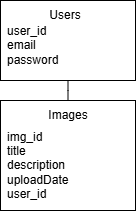

The diagram above was exported from draw.io. Its source (the exported page's mxGraphModel, read from the mxfile embedded in the PNG):
<mxGraphModel dx="570" dy="297" grid="1" gridSize="10" guides="1" tooltips="1" connect="1" arrows="1" fold="1" page="1" pageScale="1" pageWidth="827" pageHeight="1169" math="0" shadow="0">
  <root>
    <mxCell id="0" />
    <mxCell id="1" parent="0" />
    <mxCell id="FGcV8g4-qf6X3fBg7K0d-3" edge="1" parent="1" source="VwNYGRIrzMVR7go6CWwp-1" style="edgeStyle=orthogonalEdgeStyle;rounded=0;orthogonalLoop=1;jettySize=auto;html=1;exitX=0.5;exitY=1;exitDx=0;exitDy=0;endArrow=none;endFill=0;entryX=0.5;entryY=0;entryDx=0;entryDy=0;" target="FGcV8g4-qf6X3fBg7K0d-5">
      <mxGeometry relative="1" as="geometry">
        <Array as="points">
          <mxPoint x="453" y="440" />
          <mxPoint x="453" y="440" />
        </Array>
        <mxPoint x="447.5200000000001" y="440" as="targetPoint" />
      </mxGeometry>
    </mxCell>
    <mxCell id="VwNYGRIrzMVR7go6CWwp-1" parent="1" style="rounded=0;whiteSpace=wrap;html=1;" value="" vertex="1">
      <mxGeometry height="80" width="135" x="385" y="350" as="geometry" />
    </mxCell>
    <mxCell id="FGcV8g4-qf6X3fBg7K0d-1" parent="1" style="text;html=1;whiteSpace=wrap;strokeColor=none;fillColor=none;align=center;verticalAlign=middle;rounded=0;" value="Users" vertex="1">
      <mxGeometry height="30" width="60" x="420" y="350" as="geometry" />
    </mxCell>
    <mxCell id="FGcV8g4-qf6X3fBg7K0d-2" parent="1" style="text;html=1;whiteSpace=wrap;strokeColor=none;fillColor=none;align=left;verticalAlign=middle;rounded=0;" value="user_id&lt;div&gt;email&lt;/div&gt;&lt;div&gt;password&lt;/div&gt;" vertex="1">
      <mxGeometry height="50" width="60" x="390" y="370" as="geometry" />
    </mxCell>
    <mxCell id="FGcV8g4-qf6X3fBg7K0d-5" parent="1" style="rounded=0;whiteSpace=wrap;html=1;" value="" vertex="1">
      <mxGeometry height="110" width="135" x="385" y="450" as="geometry" />
    </mxCell>
    <mxCell id="FGcV8g4-qf6X3fBg7K0d-6" parent="1" style="text;html=1;whiteSpace=wrap;strokeColor=none;fillColor=none;align=center;verticalAlign=middle;rounded=0;" value="Images" vertex="1">
      <mxGeometry height="30" width="60" x="422.5" y="450" as="geometry" />
    </mxCell>
    <mxCell id="FGcV8g4-qf6X3fBg7K0d-7" parent="1" style="text;html=1;whiteSpace=wrap;strokeColor=none;fillColor=none;align=left;verticalAlign=middle;rounded=0;" value="img_id&lt;div&gt;title&lt;/div&gt;&lt;div&gt;description&lt;/div&gt;&lt;div&gt;uploadDate&lt;/div&gt;&lt;div&gt;user_id&lt;/div&gt;" vertex="1">
      <mxGeometry height="90" width="60" x="390" y="470" as="geometry" />
    </mxCell>
  </root>
</mxGraphModel>